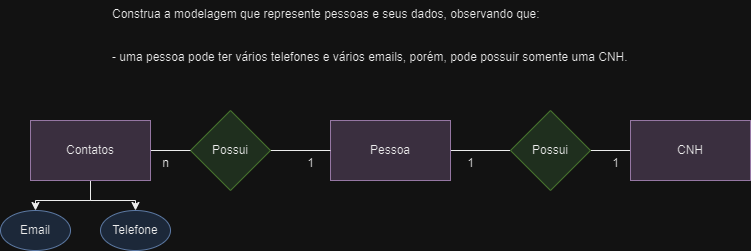

The diagram above was exported from draw.io. Its source (the exported page's mxGraphModel, read from the mxfile embedded in the PNG):
<mxGraphModel dx="1050" dy="581" grid="1" gridSize="10" guides="1" tooltips="1" connect="1" arrows="1" fold="1" page="1" pageScale="1" pageWidth="827" pageHeight="1169" math="0" shadow="0">
  <root>
    <mxCell id="0" />
    <mxCell id="1" parent="0" />
    <mxCell id="SxvaOJe3g3j-0c9bByCP-1" value="Construa a modelagem que represente pessoas e seus dados, observando que:&#10;&#10;&#10;- uma pessoa pode ter vários telefones e vários emails, porém, pode possuir somente uma CNH." style="text;whiteSpace=wrap;" vertex="1" parent="1">
      <mxGeometry x="140" y="110" width="560" height="80" as="geometry" />
    </mxCell>
    <mxCell id="SxvaOJe3g3j-0c9bByCP-12" style="edgeStyle=orthogonalEdgeStyle;rounded=0;orthogonalLoop=1;jettySize=auto;html=1;entryX=0;entryY=0.5;entryDx=0;entryDy=0;endArrow=none;endFill=0;" edge="1" parent="1" source="SxvaOJe3g3j-0c9bByCP-2" target="SxvaOJe3g3j-0c9bByCP-9">
      <mxGeometry relative="1" as="geometry" />
    </mxCell>
    <mxCell id="SxvaOJe3g3j-0c9bByCP-2" value="Pessoa" style="rounded=0;whiteSpace=wrap;html=1;fillColor=#e1d5e7;strokeColor=#9673a6;" vertex="1" parent="1">
      <mxGeometry x="360" y="230" width="120" height="60" as="geometry" />
    </mxCell>
    <mxCell id="SxvaOJe3g3j-0c9bByCP-16" style="edgeStyle=orthogonalEdgeStyle;rounded=0;orthogonalLoop=1;jettySize=auto;html=1;entryX=0;entryY=0.5;entryDx=0;entryDy=0;endArrow=none;endFill=0;" edge="1" parent="1" source="SxvaOJe3g3j-0c9bByCP-9" target="SxvaOJe3g3j-0c9bByCP-14">
      <mxGeometry relative="1" as="geometry" />
    </mxCell>
    <mxCell id="SxvaOJe3g3j-0c9bByCP-9" value="Possui" style="rhombus;whiteSpace=wrap;html=1;fillColor=#d5e8d4;strokeColor=#82b366;" vertex="1" parent="1">
      <mxGeometry x="540" y="220" width="80" height="80" as="geometry" />
    </mxCell>
    <mxCell id="SxvaOJe3g3j-0c9bByCP-11" style="edgeStyle=orthogonalEdgeStyle;rounded=0;orthogonalLoop=1;jettySize=auto;html=1;entryX=0;entryY=0.5;entryDx=0;entryDy=0;endArrow=none;endFill=0;" edge="1" parent="1" source="SxvaOJe3g3j-0c9bByCP-10" target="SxvaOJe3g3j-0c9bByCP-2">
      <mxGeometry relative="1" as="geometry" />
    </mxCell>
    <mxCell id="SxvaOJe3g3j-0c9bByCP-10" value="Possui" style="rhombus;whiteSpace=wrap;html=1;fillColor=#d5e8d4;strokeColor=#82b366;" vertex="1" parent="1">
      <mxGeometry x="220" y="220" width="80" height="80" as="geometry" />
    </mxCell>
    <mxCell id="SxvaOJe3g3j-0c9bByCP-15" style="edgeStyle=orthogonalEdgeStyle;rounded=0;orthogonalLoop=1;jettySize=auto;html=1;entryX=0;entryY=0.5;entryDx=0;entryDy=0;endArrow=none;endFill=0;" edge="1" parent="1" source="SxvaOJe3g3j-0c9bByCP-13" target="SxvaOJe3g3j-0c9bByCP-10">
      <mxGeometry relative="1" as="geometry" />
    </mxCell>
    <mxCell id="SxvaOJe3g3j-0c9bByCP-31" style="edgeStyle=orthogonalEdgeStyle;rounded=0;orthogonalLoop=1;jettySize=auto;html=1;entryX=0.5;entryY=0;entryDx=0;entryDy=0;" edge="1" parent="1" source="SxvaOJe3g3j-0c9bByCP-13" target="SxvaOJe3g3j-0c9bByCP-29">
      <mxGeometry relative="1" as="geometry" />
    </mxCell>
    <mxCell id="SxvaOJe3g3j-0c9bByCP-33" style="edgeStyle=orthogonalEdgeStyle;rounded=0;orthogonalLoop=1;jettySize=auto;html=1;entryX=0.5;entryY=0;entryDx=0;entryDy=0;" edge="1" parent="1" source="SxvaOJe3g3j-0c9bByCP-13" target="SxvaOJe3g3j-0c9bByCP-30">
      <mxGeometry relative="1" as="geometry" />
    </mxCell>
    <mxCell id="SxvaOJe3g3j-0c9bByCP-13" value="Contatos" style="rounded=0;whiteSpace=wrap;html=1;fillColor=#e1d5e7;strokeColor=#9673a6;" vertex="1" parent="1">
      <mxGeometry x="60" y="230" width="120" height="60" as="geometry" />
    </mxCell>
    <mxCell id="SxvaOJe3g3j-0c9bByCP-14" value="CNH" style="rounded=0;whiteSpace=wrap;html=1;fillColor=#e1d5e7;strokeColor=#9673a6;" vertex="1" parent="1">
      <mxGeometry x="660" y="230" width="120" height="60" as="geometry" />
    </mxCell>
    <mxCell id="SxvaOJe3g3j-0c9bByCP-21" value="1" style="text;html=1;align=center;verticalAlign=middle;resizable=0;points=[];autosize=1;strokeColor=none;fillColor=none;" vertex="1" parent="1">
      <mxGeometry x="325" y="258" width="30" height="30" as="geometry" />
    </mxCell>
    <mxCell id="SxvaOJe3g3j-0c9bByCP-22" value="1" style="text;html=1;align=center;verticalAlign=middle;resizable=0;points=[];autosize=1;strokeColor=none;fillColor=none;" vertex="1" parent="1">
      <mxGeometry x="485" y="258" width="30" height="30" as="geometry" />
    </mxCell>
    <mxCell id="SxvaOJe3g3j-0c9bByCP-25" value="1" style="text;html=1;align=center;verticalAlign=middle;resizable=0;points=[];autosize=1;strokeColor=none;fillColor=none;" vertex="1" parent="1">
      <mxGeometry x="630" y="258" width="30" height="30" as="geometry" />
    </mxCell>
    <mxCell id="SxvaOJe3g3j-0c9bByCP-26" value="n" style="text;html=1;align=center;verticalAlign=middle;resizable=0;points=[];autosize=1;strokeColor=none;fillColor=none;" vertex="1" parent="1">
      <mxGeometry x="180" y="258" width="30" height="30" as="geometry" />
    </mxCell>
    <mxCell id="SxvaOJe3g3j-0c9bByCP-29" value="Email" style="ellipse;whiteSpace=wrap;html=1;fillColor=#dae8fc;strokeColor=#6c8ebf;" vertex="1" parent="1">
      <mxGeometry x="30" y="320" width="70" height="40" as="geometry" />
    </mxCell>
    <mxCell id="SxvaOJe3g3j-0c9bByCP-30" value="Telefone" style="ellipse;whiteSpace=wrap;html=1;fillColor=#dae8fc;strokeColor=#6c8ebf;" vertex="1" parent="1">
      <mxGeometry x="130" y="320" width="70" height="40" as="geometry" />
    </mxCell>
  </root>
</mxGraphModel>